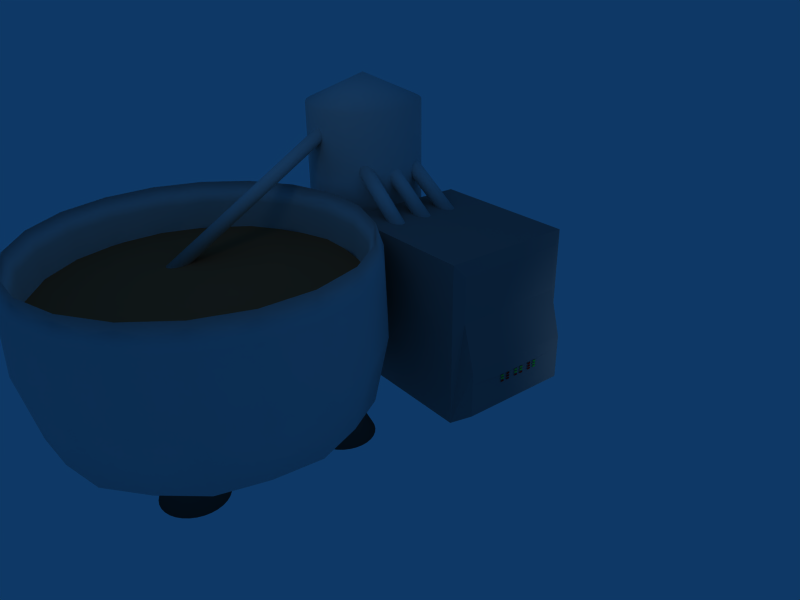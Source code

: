 # Source: chocolate_tank.blend  (saved by Blender 2.48.1; exported with 4.5.12 LTS)
import bpy
from mathutils import Matrix  # noqa: F401  (used for matrix-valued properties, if any)

bpy.ops.wm.read_factory_settings(use_empty=True)
scene = bpy.context.scene
scene.name = 'Scene'

# ---- collections
col_collection_1 = bpy.data.collections.new('Collection 1'); scene.collection.children.link(col_collection_1)

# ---- materials (node trees are filled in below, after node groups)
mat_alloy = bpy.data.materials.new('Alloy')
mat_alloy.alpha_threshold = 0.0
mat_alloy.roughness = 0.5
mat_alloy.specular_intensity = 2.0
mat_alloy.line_color = (0.0, 0.0, 0.0, 1.0)
mat_alloy_002 = bpy.data.materials.new('Alloy.002')
mat_alloy_002.alpha_threshold = 0.0
mat_alloy_002.diffuse_color = (0.6611, 0.3503, 0.2206, 1.0)
mat_alloy_002.roughness = 0.5
mat_alloy_002.specular_intensity = 2.0
mat_alloy_002.line_color = (0.0, 0.0, 0.0, 1.0)
mat_material_003 = bpy.data.materials.new('Material.003')
mat_material_003.alpha_threshold = 0.0
mat_material_003.diffuse_color = (0.2676, 0.2598, 0.2598, 1.0)
mat_material_003.roughness = 0.5
mat_material_003.line_color = (0.0, 0.0, 0.0, 1.0)
mat_material_002 = bpy.data.materials.new('Material.002')
mat_material_002.alpha_threshold = 0.0
mat_material_002.diffuse_color = (0.5112, 0.5112, 0.5112, 1.0)
mat_material_002.roughness = 0.5
mat_material_002.line_color = (0.0, 0.0, 0.0, 1.0)
mat_green_button = bpy.data.materials.new('Green Button')
mat_green_button.alpha_threshold = 0.0
mat_green_button.diffuse_color = (0.02401, 1.0, 0.1727, 1.0)
mat_green_button.roughness = 0.5
mat_green_button.line_color = (0.0, 0.0, 0.0, 1.0)
mat_red_button = bpy.data.materials.new('Red Button')
mat_red_button.alpha_threshold = 0.0
mat_red_button.diffuse_color = (1.0, 0.0, 0.0, 1.0)
mat_red_button.roughness = 0.5
mat_red_button.line_color = (0.0, 0.0, 0.0, 1.0)

# ---- material node trees

# ---- world
world_world = bpy.data.worlds.new('World'); scene.world = world_world
world_world.color = (0.05656, 0.2208, 0.4)
world_world.use_sun_shadow = False
world_world.sun_shadow_jitter_overblur = 0.0
world_world.cycles.sampling_method = 'MANUAL'
world_world.cycles.sample_map_resolution = 256

# ---- cameras
cam_camera = bpy.data.cameras.new('Camera')
cam_camera.passepartout_alpha = 0.2
cam_camera.clip_end = 100.0
cam_camera.lens = 35.0
cam_camera.ortho_scale = 7.314
cam_camera.show_passepartout = False
cam_camera.show_safe_areas = True
cam_camera.dof.focus_distance = 0.0
cam_camera.dof.aperture_fstop = 128.0

# ---- lights
light_spot_002 = bpy.data.lights.new('Spot.002', 'SPOT')
light_spot_002.transmission_factor = 0.0
light_spot_002.cutoff_distance = 30.0
light_spot_002.energy = 200.0
light_spot_002.shadow_buffer_clip_start = 1.001
light_spot_002.shadow_soft_size = 1.0
light_spot_002.shadow_maximum_resolution = 0.006
light_spot_002.use_absolute_resolution = True
light_spot_002.use_square = True
light_spot_002.spot_size = 1.309
light_spot_002.cycles.use_multiple_importance_sampling = False
light_spot_001 = bpy.data.lights.new('Spot.001', 'POINT')
light_spot_001.transmission_factor = 0.0
light_spot_001.cutoff_distance = 30.0
light_spot_001.energy = 100.0
light_spot_001.shadow_buffer_clip_start = 1.001
light_spot_001.shadow_soft_size = 1.0
light_spot_001.shadow_maximum_resolution = 0.006
light_spot_001.use_absolute_resolution = True
light_spot_001.cycles.use_multiple_importance_sampling = False
light_spot = bpy.data.lights.new('Spot', 'POINT')
light_spot.transmission_factor = 0.0
light_spot.cutoff_distance = 30.0
light_spot.energy = 100.0
light_spot.shadow_buffer_clip_start = 1.001
light_spot.shadow_soft_size = 1.0
light_spot.shadow_maximum_resolution = 0.006
light_spot.use_absolute_resolution = True
light_spot.cycles.use_multiple_importance_sampling = False

# ---- meshes
me_cylinder_006 = bpy.data.meshes.new('Cylinder.006')
me_cylinder_006.from_pydata([(0.875, 0.1386, 0.6516), (0.6265, 0.6265, 0.6516), (0.7894, -0.4022, 0.6516), (0.4022, -0.7894, 0.6516), (-0.1386, -0.875, 0.6516), (-0.6265, -0.6265, 0.6516), (-0.875, -0.1386, 0.6516), (-0.7894, 0.4022, 0.6516), (-0.4022, 0.7894, 0.6516), (0.1386, 0.875, 0.6516), (9.271e-09, 4.635e-10, 0.6516)], [], [(1, 0, 10), (10, 0, 2), (10, 2, 3), (10, 3, 4), (10, 4, 5), (10, 5, 6), (10, 6, 7), (10, 7, 8), (10, 8, 9), (9, 1, 10)])
me_cylinder_006.polygons.foreach_set('material_index', [1, 1, 1, 1, 1, 1, 1, 1, 1, 1])
me_cylinder_006.materials.append(mat_alloy)
me_cylinder_006.materials.append(mat_alloy_002)
me_cylinder_006.use_remesh_preserve_volume = False
me_cylinder_006.use_remesh_preserve_attributes = False
me_cylinder_006.use_mirror_vertex_groups = False
me_cylinder_006.update()
me_cone = bpy.data.meshes.new('Cone')
me_cone.from_pydata([(0.7071, 0.7071, -1.0), (0.8315, 0.5556, -1.0), (0.9239, 0.3827, -1.0), (0.9808, 0.1951, -1.0), (1.0, 7.55e-08, -1.0), (0.9808, -0.1951, -1.0), (0.9239, -0.3827, -1.0), (0.8315, -0.5556, -1.0), (0.7071, -0.7071, -1.0), (0.5556, -0.8315, -1.0), (0.3827, -0.9239, -1.0), (0.1951, -0.9808, -1.0), (-3.258e-07, -1.0, -1.0), (-0.1951, -0.9808, -1.0), (-0.3827, -0.9239, -1.0), (-0.5556, -0.8315, -1.0), (-0.7071, -0.7071, -1.0), (-0.8315, -0.5556, -1.0), (-0.9239, -0.3827, -1.0), (-0.9808, -0.1951, -1.0), (-1.0, 9.656e-07, -1.0), (-0.9808, 0.1951, -1.0), (-0.9239, 0.3827, -1.0), (-0.8315, 0.5556, -1.0), (-0.7071, 0.7071, -1.0), (-0.5556, 0.8315, -1.0), (-0.3827, 0.9239, -1.0), (-0.1951, 0.9808, -1.0), (1.605e-06, 1.0, -1.0), (0.1951, 0.9808, -1.0), (0.3827, 0.9239, -1.0), (0.5556, 0.8315, -1.0), (0.0, 0.0, 1.0), (0.0, 0.0, -1.0)], [], [(1, 0, 32), (32, 2, 1), (32, 3, 2), (32, 4, 3), (32, 5, 4), (32, 6, 5), (32, 7, 6), (32, 8, 7), (32, 9, 8), (32, 10, 9), (32, 11, 10), (32, 12, 11), (32, 13, 12), (32, 14, 13), (32, 15, 14), (32, 16, 15), (32, 17, 16), (32, 18, 17), (32, 19, 18), (32, 20, 19), (32, 21, 20), (32, 22, 21), (32, 23, 22), (32, 24, 23), (32, 25, 24), (32, 26, 25), (32, 27, 26), (32, 28, 27), (32, 29, 28), (32, 30, 29), (32, 31, 30), (32, 0, 31), (33, 0, 1), (33, 1, 2), (33, 2, 3), (33, 3, 4), (33, 4, 5), (33, 5, 6), (33, 6, 7), (33, 7, 8), (33, 8, 9), (33, 9, 10), (33, 10, 11), (33, 11, 12), (33, 12, 13), (33, 13, 14), (33, 14, 15), (33, 15, 16), (33, 16, 17), (33, 17, 18), (33, 18, 19), (33, 19, 20), (33, 20, 21), (33, 21, 22), (33, 22, 23), (33, 23, 24), (33, 24, 25), (33, 25, 26), (33, 26, 27), (33, 27, 28), (33, 28, 29), (33, 29, 30), (33, 30, 31), (31, 0, 33)])
me_cone.polygons.foreach_set('use_smooth', [True] * 64)
me_cone.materials.append(mat_material_003)
me_cone.use_remesh_preserve_volume = False
me_cone.use_remesh_preserve_attributes = False
me_cone.use_mirror_vertex_groups = False
me_cone.update()
me_cylinder_004 = bpy.data.meshes.new('Cylinder.004')
me_cylinder_004.from_pydata([(0.2079, 0.1389, -1.0), (0.231, 0.09567, -1.0), (0.2452, 0.04877, -1.0), (0.2452, -0.04877, -1.0), (0.231, -0.09567, -1.0), (0.2079, -0.1389, -1.0), (0.1768, -0.1768, -1.0), (0.1389, -0.2079, -1.0), (0.04877, -0.2452, -1.0), (-0.04877, -0.2452, -1.0), (-0.1389, -0.2079, -1.0), (-0.231, -0.09567, -1.0), (-0.2452, -0.04877, -1.0), (-0.2452, 0.04877, -1.0), (-0.2079, 0.1389, -1.0), (-0.1768, 0.1768, -1.0), (-0.1389, 0.2079, -1.0), (-0.04877, 0.2452, -1.0), (0.04877, 0.2452, -1.0), (0.09567, 0.231, -1.0), (0.1389, 0.2079, -1.0), (0.1075, 0.1768, 2.243), (0.1385, 0.1389, 2.243), (0.1616, 0.09567, 2.243), (0.1759, 0.04877, 2.243), (0.1807, -5.613e-07, 2.243), (0.1759, -0.04877, 2.243), (0.1616, -0.09567, 2.243), (0.1385, -0.1389, 2.243), (0.1075, -0.1768, 2.243), (0.06957, -0.2079, 2.243), (0.02635, -0.231, 2.243), (-0.02055, -0.2452, 2.243), (-0.06932, -0.25, 2.243), (-0.1181, -0.2452, 2.243), (-0.165, -0.231, 2.243), (-0.2082, -0.2079, 2.243), (-0.2461, -0.1768, 2.243), (-0.2772, -0.1389, 2.243), (-0.3003, -0.09567, 2.243), (-0.3145, -0.04877, 2.243), (-0.3193, -1.026e-06, 2.243), (-0.3145, 0.04877, 2.243), (-0.3003, 0.09567, 2.243), (-0.2772, 0.1389, 2.243), (-0.2461, 0.1768, 2.243), (-0.2082, 0.2079, 2.243), (-0.165, 0.231, 2.243), (-0.1181, 0.2452, 2.243), (-0.06933, 0.25, 2.243), (-0.02055, 0.2452, 2.243), (0.02635, 0.231, 2.243), (0.06957, 0.2079, 2.243), (0.0, 0.0, -1.0), (-0.06932, 0.0, 2.243), (0.1768, 0.1768, -1.0), (0.25, 1.887e-08, -1.0), (0.09567, -0.231, -1.0), (-8.146e-08, -0.25, -1.0), (-0.09567, -0.231, -1.0), (-0.1768, -0.1768, -1.0), (-0.2079, -0.1389, -1.0), (-0.25, 2.414e-07, -1.0), (-0.231, 0.09567, -1.0), (-0.09567, 0.231, -1.0), (4.013e-07, 0.25, -1.0)], [], [(55, 0, 53), (54, 22, 21), (53, 0, 1), (54, 23, 22), (53, 1, 2), (54, 24, 23), (53, 2, 56), (54, 25, 24), (53, 56, 3), (54, 26, 25), (53, 3, 4), (54, 27, 26), (53, 4, 5), (54, 28, 27), (53, 5, 6), (54, 29, 28), (53, 6, 7), (54, 30, 29), (53, 7, 57), (54, 31, 30), (53, 57, 8), (54, 32, 31), (53, 8, 58), (54, 33, 32), (53, 58, 9), (54, 34, 33), (53, 9, 59), (54, 35, 34), (53, 59, 10), (54, 36, 35), (53, 10, 60), (54, 37, 36), (53, 60, 61), (54, 38, 37), (53, 61, 11), (54, 39, 38), (53, 11, 12), (54, 40, 39), (53, 12, 62), (54, 41, 40), (53, 62, 13), (54, 42, 41), (53, 13, 63), (54, 43, 42), (53, 63, 14), (54, 44, 43), (53, 14, 15), (54, 45, 44), (53, 15, 16), (54, 46, 45), (53, 16, 64), (54, 47, 46), (53, 64, 17), (54, 48, 47), (53, 17, 65), (54, 49, 48), (53, 65, 18), (54, 50, 49), (53, 18, 19), (54, 51, 50), (53, 19, 20), (54, 52, 51), (20, 55, 53), (54, 21, 52), (22, 0, 55, 21), (0, 22, 23, 1), (1, 23, 24, 2), (2, 24, 25, 56), (56, 25, 26, 3), (3, 26, 27, 4), (4, 27, 28, 5), (5, 28, 29, 6), (6, 29, 30, 7), (7, 30, 31, 57), (57, 31, 32, 8), (8, 32, 33, 58), (58, 33, 34, 9), (9, 34, 35, 59), (59, 35, 36, 10), (10, 36, 37, 60), (60, 37, 38, 61), (61, 38, 39, 11), (11, 39, 40, 12), (12, 40, 41, 62), (62, 41, 42, 13), (13, 42, 43, 63), (63, 43, 44, 14), (14, 44, 45, 15), (15, 45, 46, 16), (16, 46, 47, 64), (64, 47, 48, 17), (17, 48, 49, 65), (65, 49, 50, 18), (18, 50, 51, 19), (19, 51, 52, 20), (21, 55, 20, 52)])
me_cylinder_004.polygons.foreach_set('use_smooth', [True] * 96)
me_cylinder_004.materials.append(mat_alloy)
me_cylinder_004.use_remesh_preserve_volume = False
me_cylinder_004.use_remesh_preserve_attributes = False
me_cylinder_004.use_mirror_vertex_groups = False
me_cylinder_004.update()
me_cylinder_003 = bpy.data.meshes.new('Cylinder.003')
me_cylinder_003.from_pydata([(-2.941, -0.2193, 5.204), (0.1966, 0.1562, -1.0), (-3.122, -0.006825, 5.204), (0.2415, 0.06891, -1.0), (-2.631, -0.04666, 5.204), (0.2494, -0.02905, -1.0), (-2.902, 0.2716, 5.204), (0.2192, -0.1225, -1.0), (-2.624, 0.0513, 5.204), (0.1555, -0.1971, -1.0), (-2.844, -0.2272, 5.204), (0.06837, -0.2416, -1.0), (-8.146e-08, -0.25, -1.0), (-0.04877, -0.2452, -1.0), (-3.114, 0.09114, 5.204), (-0.1219, -0.2195, -1.0), (-3.092, -0.1003, 5.204), (-0.1966, -0.1562, -1.0), (-0.2415, -0.06891, -1.0), (-2.995, 0.2418, 5.204), (-2.717, 0.2194, 5.204), (-0.2494, 0.02905, -1.0), (-3.07, 0.1785, 5.204), (-0.2192, 0.1225, -1.0), (-3.028, -0.1749, 5.204), (-0.1555, 0.1971, -1.0), (-2.676, -0.134, 5.204), (-0.06837, 0.2416, -1.0), (4.013e-07, 0.25, -1.0), (0.04877, 0.2452, -1.0), (-2.751, -0.1973, 5.204), (0.1219, 0.2195, -1.0), (-2.805, 0.2638, 5.204), (-2.654, 0.1448, 5.204)], [], [(15, 0, 24), (19, 33, 20), (18, 1, 3), (18, 16, 2), (23, 14, 22), (19, 8, 33), (18, 3, 5), (27, 19, 6), (28, 6, 32), (19, 4, 8), (18, 5, 7), (25, 22, 19), (21, 2, 14), (19, 26, 4), (18, 7, 9), (17, 24, 16), (10, 0, 12), (19, 30, 26), (18, 9, 11), (9, 26, 30), (5, 8, 4), (19, 10, 30), (18, 11, 12), (1, 20, 33), (18, 12, 13), (19, 0, 10), (18, 13, 15), (3, 33, 8), (7, 4, 26), (24, 0, 19), (18, 15, 17), (29, 32, 31), (11, 10, 12), (19, 16, 24), (31, 32, 20), (27, 6, 28), (15, 24, 17), (19, 2, 16), (18, 2, 21), (23, 22, 25), (5, 4, 7), (19, 14, 2), (18, 21, 23), (12, 0, 13), (25, 19, 27), (19, 22, 14), (18, 23, 25), (17, 16, 18), (21, 14, 23), (9, 30, 11), (18, 25, 27), (20, 1, 31), (13, 0, 15), (11, 30, 10), (18, 27, 28), (1, 33, 3), (18, 28, 29), (19, 32, 6), (18, 29, 31), (3, 8, 5), (7, 26, 9), (19, 20, 32), (31, 1, 18), (28, 32, 29)])
me_cylinder_003.polygons.foreach_set('use_smooth', [True] * 64)
me_cylinder_003.materials.append(mat_alloy)
me_cylinder_003.use_remesh_preserve_volume = False
me_cylinder_003.use_remesh_preserve_attributes = False
me_cylinder_003.use_mirror_vertex_groups = False
me_cylinder_003.update()
me_cube = bpy.data.meshes.new('Cube')
me_cube.from_pydata([(1.068, 1.954, -1.0), (1.068, -1.0, -1.0), (-1.468, -1.0, -1.0), (-1.468, 1.954, -1.0), (1.068, 1.954, 2.084), (1.068, -1.0, 2.084), (-1.468, -1.0, 2.084), (-1.468, 1.954, 2.084), (-1.273, 2.295, -0.7631), (-1.273, 2.052, 1.847), (0.8736, 2.295, -0.7631), (0.8736, 2.052, 1.847), (-1.273, 2.295, 0.107), (-1.273, 2.052, 0.9772), (0.8736, 2.295, 0.107), (0.8736, 2.052, 0.9772), (-0.1997, 2.295, -0.7631), (-1.273, 2.295, -0.328), (0.8736, 2.295, -0.328), (-0.1997, 2.295, 0.107), (-0.1997, 2.295, -0.328), (-0.7364, 2.295, -0.7631), (0.3369, 2.295, -0.7631), (-1.273, 2.295, -0.5456), (-1.273, 2.295, -0.1105), (0.8736, 2.295, -0.5456), (0.8736, 2.295, -0.1105), (-0.7364, 2.295, 0.107), (0.3369, 2.295, 0.107), (-0.1997, 2.295, -0.5456), (0.3369, 2.295, -0.328), (-0.1997, 2.314, -0.1105), (-0.7364, 2.295, -0.328), (0.3369, 2.295, -0.5456), (0.3369, 2.314, -0.1105), (-0.7364, 2.295, -0.5456), (-0.7364, 2.314, -0.1105), (0.06862, 2.295, -0.328), (-0.1997, 2.295, -0.2193), (-0.468, 2.295, -0.328), (0.3369, 2.295, -0.2193), (0.06862, 2.314, -0.1105), (-0.7364, 2.295, -0.2193), (-0.468, 2.314, -0.1105), (0.06862, 2.295, -0.2193), (-0.468, 2.295, -0.2193), (-0.06554, 2.295, -0.328), (0.2028, 2.295, -0.328), (-0.1997, 2.295, -0.2737), (-0.1997, 2.295, -0.1649), (-0.3339, 2.295, -0.328), (-0.6022, 2.295, -0.328), (0.3369, 2.295, -0.2737), (0.3369, 2.295, -0.1649), (-0.06554, 2.314, -0.1105), (0.2028, 2.314, -0.1105), (-0.7364, 2.295, -0.2737), (-0.7364, 2.295, -0.1649), (-0.3339, 2.314, -0.1105), (-0.6022, 2.314, -0.1105), (0.06862, 2.295, -0.2737), (0.2028, 2.295, -0.2193), (0.06862, 2.295, -0.1649), (-0.06554, 2.295, -0.2193), (-0.468, 2.295, -0.2737), (-0.3339, 2.295, -0.2193), (-0.468, 2.295, -0.1649), (-0.6022, 2.295, -0.2193), (0.2028, 2.295, -0.2737), (0.2028, 2.295, -0.1649), (-0.06554, 2.295, -0.2737), (-0.06554, 2.295, -0.1649), (-0.3339, 2.295, -0.2737), (-0.3339, 2.295, -0.1649), (-0.6022, 2.295, -0.2737), (-0.6022, 2.295, -0.1649), (0.001539, 2.295, -0.328), (-0.1326, 2.295, -0.328), (0.1357, 2.295, -0.328), (0.2699, 2.295, -0.328), (-0.1997, 2.295, -0.2465), (-0.1997, 2.295, -0.3009), (-0.1997, 2.295, -0.1921), (-0.1997, 2.314, -0.1377), (-0.401, 2.295, -0.328), (-0.2668, 2.295, -0.328), (-0.5351, 2.295, -0.328), (-0.6693, 2.295, -0.328), (0.3369, 2.295, -0.2465), (0.3369, 2.295, -0.3009), (0.3369, 2.295, -0.1921), (0.3369, 2.314, -0.1377), (0.001539, 2.314, -0.1105), (-0.1326, 2.314, -0.1105), (0.1357, 2.314, -0.1105), (0.2699, 2.314, -0.1105), (-0.7364, 2.295, -0.2465), (-0.7364, 2.295, -0.3009), (-0.7364, 2.295, -0.1921), (-0.7364, 2.314, -0.1377), (-0.401, 2.314, -0.1105), (-0.2668, 2.314, -0.1105), (-0.5351, 2.314, -0.1105), (-0.6693, 2.314, -0.1105), (0.06862, 2.295, -0.2465), (0.06862, 2.295, -0.3009), (0.1357, 2.295, -0.2193), (0.2699, 2.295, -0.2193), (0.06862, 2.295, -0.1921), (0.06862, 2.314, -0.1377), (0.001539, 2.295, -0.2193), (-0.1326, 2.295, -0.2193), (-0.468, 2.295, -0.3009), (-0.468, 2.295, -0.2465), (-0.2668, 2.295, -0.2193), (-0.401, 2.295, -0.2193), (-0.468, 2.314, -0.1377), (-0.468, 2.295, -0.1921), (-0.6693, 2.295, -0.2193), (-0.5351, 2.295, -0.2193), (0.2028, 2.295, -0.3009), (0.2699, 2.295, -0.2737), (0.2028, 2.295, -0.2465), (0.1357, 2.295, -0.2737), (0.2028, 2.295, -0.1921), (0.2699, 2.295, -0.1649), (0.2028, 2.314, -0.1377), (0.1357, 2.295, -0.1649), (-0.06554, 2.295, -0.3009), (0.001539, 2.295, -0.2737), (-0.06554, 2.295, -0.2465), (-0.1326, 2.295, -0.2737), (-0.06554, 2.295, -0.1921), (0.001539, 2.295, -0.1649), (-0.06554, 2.314, -0.1377), (-0.1326, 2.295, -0.1649), (-0.3339, 2.295, -0.3009), (-0.2668, 2.295, -0.2737), (-0.3339, 2.295, -0.2465), (-0.401, 2.295, -0.2737), (-0.3339, 2.295, -0.1921), (-0.2668, 2.295, -0.1649), (-0.3339, 2.314, -0.1377), (-0.401, 2.295, -0.1649), (-0.6022, 2.295, -0.3009), (-0.5351, 2.295, -0.2737), (-0.6022, 2.295, -0.2465), (-0.6693, 2.295, -0.2737), (-0.6022, 2.295, -0.1921), (-0.5351, 2.295, -0.1649), (-0.6022, 2.314, -0.1377), (-0.6693, 2.295, -0.1649), (0.2699, 2.295, -0.3009), (0.2699, 2.295, -0.2465), (0.1357, 2.295, -0.3009), (0.1357, 2.295, -0.2465), (0.2699, 2.295, -0.1921), (0.2699, 2.314, -0.1377), (0.1357, 2.295, -0.1921), (0.1357, 2.314, -0.1377), (0.001539, 2.295, -0.3009), (0.001539, 2.295, -0.2465), (-0.1326, 2.295, -0.3009), (-0.1326, 2.295, -0.2465), (0.001539, 2.295, -0.1921), (0.001539, 2.314, -0.1377), (-0.1326, 2.295, -0.1921), (-0.1326, 2.314, -0.1377), (-0.2668, 2.295, -0.3009), (-0.2668, 2.295, -0.2465), (-0.401, 2.295, -0.3009), (-0.401, 2.295, -0.2465), (-0.2668, 2.295, -0.1921), (-0.2668, 2.314, -0.1377), (-0.401, 2.295, -0.1921), (-0.401, 2.314, -0.1377), (-0.5351, 2.295, -0.3009), (-0.5351, 2.295, -0.2465), (-0.6693, 2.295, -0.3009), (-0.6693, 2.295, -0.2465), (-0.5351, 2.295, -0.1921), (-0.5351, 2.314, -0.1377), (-0.6693, 2.295, -0.1921), (-0.6693, 2.314, -0.1377), (-0.6022, 2.314, -0.1649), (-0.6022, 2.314, -0.1921), (-0.6693, 2.314, -0.1921), (-0.6693, 2.314, -0.1649), (-0.468, 2.314, -0.1649), (-0.468, 2.314, -0.1921), (-0.5351, 2.314, -0.1921), (-0.5351, 2.314, -0.1649), (-0.6022, 2.314, -0.2193), (-0.6022, 2.314, -0.2465), (-0.6693, 2.314, -0.2465), (-0.6693, 2.314, -0.2193), (-0.6022, 2.314, -0.2737), (-0.6022, 2.314, -0.3009), (-0.6693, 2.314, -0.3009), (-0.6693, 2.314, -0.2737), (-0.468, 2.314, -0.2193), (-0.468, 2.314, -0.2465), (-0.5351, 2.314, -0.2465), (-0.5351, 2.314, -0.2193), (-0.468, 2.314, -0.2737), (-0.468, 2.314, -0.3009), (-0.5351, 2.314, -0.3009), (-0.5351, 2.314, -0.2737), (-0.2668, 2.314, -0.1649), (-0.2668, 2.314, -0.1921), (-0.3339, 2.314, -0.1921), (-0.3339, 2.314, -0.1649), (-0.2668, 2.314, -0.2193), (-0.2668, 2.314, -0.2465), (-0.3339, 2.314, -0.2465), (-0.3339, 2.314, -0.2193), (-0.2668, 2.314, -0.2737), (-0.2668, 2.314, -0.3009), (-0.3339, 2.314, -0.3009), (-0.3339, 2.314, -0.2737), (-0.1326, 2.314, -0.1649), (-0.1326, 2.314, -0.1921), (-0.1997, 2.314, -0.1921), (-0.1997, 2.314, -0.1649), (0.06862, 2.314, -0.1649), (0.06862, 2.314, -0.1921), (0.001539, 2.314, -0.1921), (0.001539, 2.314, -0.1649), (-0.1326, 2.314, -0.2193), (-0.1326, 2.314, -0.2465), (-0.1997, 2.314, -0.2465), (-0.1997, 2.314, -0.2193), (-0.1326, 2.314, -0.2737), (-0.1326, 2.314, -0.3009), (-0.1997, 2.314, -0.3009), (-0.1997, 2.314, -0.2737), (0.06862, 2.314, -0.2193), (0.06862, 2.314, -0.2465), (0.001539, 2.314, -0.2465), (0.001539, 2.314, -0.2193), (0.06862, 2.314, -0.2737), (0.06862, 2.314, -0.3009), (0.001539, 2.314, -0.3009), (0.001539, 2.314, -0.2737), (0.2028, 2.314, -0.1649), (0.2028, 2.314, -0.1921), (0.1357, 2.314, -0.1921), (0.1357, 2.314, -0.1649), (0.2028, 2.314, -0.2193), (0.2028, 2.314, -0.2465), (0.1357, 2.314, -0.2465), (0.1357, 2.314, -0.2193), (0.2028, 2.314, -0.2737), (0.2028, 2.314, -0.3009), (0.1357, 2.314, -0.3009), (0.1357, 2.314, -0.2737)], [], [(0, 1, 2, 3), (4, 7, 6, 5), (0, 4, 5, 1), (1, 5, 6, 2), (2, 6, 7, 3), (7, 4, 11, 9), (13, 12, 3, 7), (9, 13, 7), (4, 0, 14, 15), (15, 11, 4), (11, 15, 13, 9), (16, 0, 3), (19, 13, 15), (8, 21, 3), (21, 16, 3), (22, 0, 16), (10, 0, 22), (12, 24, 3), (24, 17, 3), (17, 23, 3), (23, 8, 3), (25, 0, 10), (18, 0, 25), (26, 0, 18), (14, 0, 26), (14, 28, 15), (28, 19, 15), (19, 27, 13), (27, 12, 13), (25, 10, 22, 33), (18, 25, 33, 30), (33, 22, 16, 29), (14, 26, 34, 28), (29, 16, 21, 35), (35, 21, 8, 23), (32, 35, 23, 17), (27, 36, 24, 12), (37, 33, 29), (40, 26, 18), (41, 19, 28), (39, 29, 35), (43, 27, 19), (42, 17, 24), (20, 77, 29), (77, 46, 29), (46, 76, 29), (76, 37, 29), (37, 78, 33), (78, 47, 33), (47, 79, 33), (79, 30, 33), (30, 89, 18), (89, 52, 18), (52, 88, 18), (88, 40, 18), (40, 90, 26), (90, 53, 26), (53, 91, 26), (91, 34, 26), (89, 30, 79, 152), (52, 89, 152, 121), (152, 79, 47, 120), (121, 152, 120, 68), (88, 52, 121, 153), (40, 88, 153, 107), (153, 121, 68, 122), (107, 153, 122, 61), (120, 47, 78, 154), (154, 78, 37, 105), (123, 154, 105, 60), (122, 68, 123, 155), (155, 123, 60, 104), (106, 155, 104, 44), (90, 40, 107, 156), (53, 90, 156, 125), (156, 107, 61, 124), (125, 156, 124, 69), (91, 53, 125, 157), (34, 91, 157, 95), (157, 125, 69, 126), (95, 157, 126, 55), (124, 61, 106, 158), (158, 106, 44, 108), (127, 158, 108, 62), (126, 69, 127, 159), (55, 126, 159, 94), (159, 127, 62, 109), (94, 159, 109, 41), (105, 37, 76, 160), (160, 76, 46, 128), (129, 160, 128, 70), (104, 60, 129, 161), (161, 129, 70, 130), (110, 161, 130, 63), (128, 46, 77, 162), (70, 128, 162, 131), (162, 77, 20, 81), (130, 70, 131, 163), (63, 130, 163, 111), (163, 131, 48, 80), (108, 44, 110, 164), (164, 110, 63, 132), (133, 164, 132, 71), (109, 62, 133, 165), (41, 109, 165, 92), (165, 133, 71, 134), (92, 165, 134, 54), (132, 63, 111, 166), (71, 132, 166, 135), (166, 111, 38, 82), (134, 71, 135, 167), (54, 134, 167, 93), (167, 135, 49, 83), (93, 167, 83, 31), (34, 95, 28), (95, 55, 28), (55, 94, 28), (94, 41, 28), (41, 92, 19), (92, 54, 19), (54, 93, 19), (93, 31, 19), (32, 87, 35), (87, 51, 35), (51, 86, 35), (86, 39, 35), (39, 84, 29), (84, 50, 29), (50, 85, 29), (85, 20, 29), (81, 20, 85, 168), (48, 81, 168, 137), (168, 85, 50, 136), (80, 48, 137, 169), (38, 80, 169, 114), (169, 137, 72, 138), (136, 50, 84, 170), (72, 136, 170, 139), (170, 84, 39, 112), (139, 170, 112, 64), (138, 72, 139, 171), (65, 138, 171, 115), (171, 139, 64, 113), (115, 171, 113, 45), (82, 38, 114, 172), (49, 82, 172, 141), (172, 114, 65, 140), (83, 49, 141, 173), (31, 83, 173, 101), (173, 141, 73, 142), (101, 173, 142, 58), (140, 65, 115, 174), (73, 140, 174, 143), (174, 115, 45, 117), (143, 174, 117, 66), (142, 73, 143, 175), (58, 142, 175, 100), (175, 143, 66, 116), (100, 175, 116, 43), (112, 39, 86, 176), (176, 86, 51, 144), (145, 176, 144, 74), (113, 64, 145, 177), (177, 145, 74, 146), (119, 177, 146, 67), (144, 51, 87, 178), (178, 87, 32, 97), (147, 178, 97, 56), (146, 74, 147, 179), (179, 147, 56, 96), (118, 179, 96, 42), (117, 45, 119, 180), (180, 119, 67, 148), (149, 180, 148, 75), (116, 66, 149, 181), (43, 116, 181, 102), (181, 149, 75, 150), (102, 181, 150, 59), (148, 67, 118, 182), (182, 118, 42, 98), (151, 182, 98, 57), (150, 75, 151, 183), (59, 150, 183, 103), (183, 151, 57, 99), (103, 183, 99, 36), (31, 101, 19), (101, 58, 19), (58, 100, 19), (100, 43, 19), (43, 102, 27), (102, 59, 27), (59, 103, 27), (103, 36, 27), (36, 99, 24), (99, 57, 24), (57, 98, 24), (98, 42, 24), (42, 96, 17), (96, 56, 17), (56, 97, 17), (97, 32, 17), (148, 185, 184, 75), (182, 186, 185, 148), (151, 187, 186, 182), (75, 184, 187, 151), (184, 185, 186, 187), (117, 189, 188, 66), (180, 190, 189, 117), (149, 191, 190, 180), (66, 188, 191, 149), (188, 189, 190, 191), (146, 193, 192, 67), (179, 194, 193, 146), (118, 195, 194, 179), (67, 192, 195, 118), (192, 193, 194, 195), (144, 197, 196, 74), (178, 198, 197, 144), (147, 199, 198, 178), (74, 196, 199, 147), (196, 197, 198, 199), (113, 201, 200, 45), (177, 202, 201, 113), (119, 203, 202, 177), (45, 200, 203, 119), (200, 201, 202, 203), (112, 205, 204, 64), (176, 206, 205, 112), (145, 207, 206, 176), (64, 204, 207, 145), (204, 205, 206, 207), (172, 209, 208, 141), (140, 210, 209, 172), (73, 211, 210, 140), (141, 208, 211, 73), (208, 209, 210, 211), (169, 213, 212, 114), (138, 214, 213, 169), (65, 215, 214, 138), (114, 212, 215, 65), (212, 213, 214, 215), (168, 217, 216, 137), (136, 218, 217, 168), (72, 219, 218, 136), (137, 216, 219, 72), (216, 217, 218, 219), (166, 221, 220, 135), (82, 222, 221, 166), (49, 223, 222, 82), (135, 220, 223, 49), (220, 221, 222, 223), (108, 225, 224, 62), (164, 226, 225, 108), (133, 227, 226, 164), (62, 224, 227, 133), (224, 225, 226, 227), (163, 229, 228, 111), (80, 230, 229, 163), (38, 231, 230, 80), (111, 228, 231, 38), (228, 229, 230, 231), (162, 233, 232, 131), (81, 234, 233, 162), (48, 235, 234, 81), (131, 232, 235, 48), (232, 233, 234, 235), (104, 237, 236, 44), (161, 238, 237, 104), (110, 239, 238, 161), (44, 236, 239, 110), (236, 237, 238, 239), (105, 241, 240, 60), (160, 242, 241, 105), (129, 243, 242, 160), (60, 240, 243, 129), (240, 241, 242, 243), (124, 245, 244, 69), (158, 246, 245, 124), (127, 247, 246, 158), (69, 244, 247, 127), (244, 245, 246, 247), (122, 249, 248, 61), (155, 250, 249, 122), (106, 251, 250, 155), (61, 248, 251, 106), (248, 249, 250, 251), (120, 253, 252, 68), (154, 254, 253, 120), (123, 255, 254, 154), (68, 252, 255, 123), (252, 253, 254, 255)])
me_cube.polygons.foreach_set('material_index', [0, 0, 0, 0, 0, 0, 0, 0, 0, 0, 0, 0, 0, 0, 0, 0, 0, 0, 0, 0, 0, 0, 0, 0, 0, 0, 0, 0, 0, 0, 0, 0, 0, 0, 0, 0, 0, 0, 0, 0, 0, 0, 0, 0, 0, 0, 0, 0, 0, 0, 0, 0, 0, 0, 0, 0, 0, 0, 0, 0, 0, 0, 0, 0, 0, 0, 0, 0, 0, 0, 0, 0, 0, 0, 0, 0, 0, 0, 0, 0, 0, 0, 0, 0, 0, 0, 0, 0, 0, 0, 0, 0, 0, 0, 0, 0, 0, 0, 0, 0, 0, 0, 0, 0, 0, 0, 0, 0, 0, 0, 0, 0, 0, 0, 0, 0, 0, 0, 0, 0, 0, 0, 0, 0, 0, 0, 0, 0, 0, 0, 0, 0, 0, 0, 0, 0, 0, 0, 0, 0, 0, 0, 0, 0, 0, 0, 0, 0, 0, 0, 0, 0, 0, 0, 0, 0, 0, 0, 0, 0, 0, 0, 0, 0, 0, 0, 0, 0, 0, 0, 0, 0, 0, 0, 0, 0, 0, 0, 0, 0, 0, 0, 0, 0, 0, 0, 0, 0, 0, 0, 0, 0, 0, 0, 0, 0, 0, 0, 0, 0, 0, 0, 0, 0, 0, 1, 0, 0, 0, 0, 2, 0, 0, 0, 0, 1, 0, 0, 0, 0, 1, 0, 0, 0, 0, 2, 0, 0, 0, 0, 2, 0, 0, 0, 0, 1, 0, 0, 0, 0, 1, 0, 0, 0, 0, 2, 0, 0, 0, 0, 1, 0, 0, 0, 0, 2, 0, 0, 0, 0, 1, 0, 0, 0, 0, 2, 0, 0, 0, 0, 2, 0, 0, 0, 0, 2, 0, 0, 0, 0, 1, 0, 0, 0, 0, 1, 0, 0, 0, 0, 2])
me_cube.materials.append(mat_material_002)
me_cube.materials.append(mat_green_button)
me_cube.materials.append(mat_red_button)
me_cube.use_remesh_preserve_volume = False
me_cube.use_remesh_preserve_attributes = False
me_cube.use_mirror_vertex_groups = False
me_cube.update()
me_cylinder_002 = bpy.data.meshes.new('Cylinder.002')
me_cylinder_002.from_pydata([(0.0, 0.0, 3.285), (0.5556, 0.8315, 3.285), (0.3827, 0.9239, 3.285), (0.1951, 0.9808, 3.285), (-7.28e-06, 1.0, 3.285), (-0.1951, 0.9808, 3.285), (-0.3827, 0.9239, 3.285), (-0.5556, 0.8315, 3.285), (-0.7071, 0.7071, 3.285), (-0.8315, 0.5556, 3.285), (-0.9239, 0.3827, 3.285), (-0.9808, 0.1951, 3.285), (-1.0, -4.105e-06, 3.285), (-0.9808, -0.1951, 3.285), (-0.9239, -0.3827, 3.285), (-0.8315, -0.5556, 3.285), (-0.7071, -0.7071, 3.285), (-0.5556, -0.8315, 3.285), (-0.3827, -0.9239, 3.285), (-0.1951, -0.9808, 3.285), (9.298e-07, -1.0, 3.285), (0.1951, -0.9808, 3.285), (0.3827, -0.9239, 3.285), (0.5556, -0.8315, 3.285), (0.7071, -0.7071, 3.285), (0.8315, -0.5556, 3.285), (0.9239, -0.3827, 3.285), (0.9808, -0.1951, 3.285), (1.0, -2.245e-06, 3.285), (0.9808, 0.1951, 3.285), (0.9239, 0.3827, 3.285), (0.8315, 0.5556, 3.285), (0.7071, 0.7071, 3.285)], [], [(0, 32, 1), (0, 1, 2), (0, 2, 3), (0, 3, 4), (0, 4, 5), (0, 5, 6), (0, 6, 7), (0, 7, 8), (0, 8, 9), (0, 9, 10), (0, 10, 11), (0, 11, 12), (0, 12, 13), (0, 13, 14), (0, 14, 15), (0, 15, 16), (0, 16, 17), (0, 17, 18), (0, 18, 19), (0, 19, 20), (0, 20, 21), (0, 21, 22), (0, 22, 23), (0, 23, 24), (0, 24, 25), (0, 25, 26), (0, 26, 27), (0, 27, 28), (0, 28, 29), (0, 29, 30), (0, 30, 31), (0, 31, 32)])
me_cylinder_002.materials.append(mat_alloy)
me_cylinder_002.use_remesh_preserve_volume = False
me_cylinder_002.use_remesh_preserve_attributes = False
me_cylinder_002.use_mirror_vertex_groups = False
me_cylinder_002.update()
me_cylinder_001 = bpy.data.meshes.new('Cylinder.001')
me_cylinder_001.from_pydata([(0.7071, 0.7071, -1.0), (0.8315, 0.5556, -1.0), (0.9239, 0.3827, -1.0), (0.9808, 0.1951, -1.0), (1.0, 7.55e-08, -1.0), (0.9808, -0.1951, -1.0), (0.9239, -0.3827, -1.0), (0.8315, -0.5556, -1.0), (0.7071, -0.7071, -1.0), (0.5556, -0.8315, -1.0), (0.3827, -0.9239, -1.0), (0.1951, -0.9808, -1.0), (-3.258e-07, -1.0, -1.0), (-0.1951, -0.9808, -1.0), (-0.3827, -0.9239, -1.0), (-0.5556, -0.8315, -1.0), (-0.7071, -0.7071, -1.0), (-0.8315, -0.5556, -1.0), (-0.9239, -0.3827, -1.0), (-0.9808, -0.1951, -1.0), (-1.0, 9.656e-07, -1.0), (-0.9808, 0.1951, -1.0), (-0.9239, 0.3827, -1.0), (-0.8315, 0.5556, -1.0), (-0.7071, 0.7071, -1.0), (-0.5556, 0.8315, -1.0), (-0.3827, 0.9239, -1.0), (-0.1951, 0.9808, -1.0), (1.605e-06, 1.0, -1.0), (0.1951, 0.9808, -1.0), (0.3827, 0.9239, -1.0), (0.5556, 0.8315, -1.0), (0.7071, 0.7071, 3.285), (0.8315, 0.5556, 3.285), (0.9239, 0.3827, 3.285), (0.9808, 0.1951, 3.285), (1.0, -2.245e-06, 3.285), (0.9808, -0.1951, 3.285), (0.9239, -0.3827, 3.285), (0.8315, -0.5556, 3.285), (0.7071, -0.7071, 3.285), (0.5556, -0.8315, 3.285), (0.3827, -0.9239, 3.285), (0.1951, -0.9808, 3.285), (9.298e-07, -1.0, 3.285), (-0.1951, -0.9808, 3.285), (-0.3827, -0.9239, 3.285), (-0.5556, -0.8315, 3.285), (-0.7071, -0.7071, 3.285), (-0.8315, -0.5556, 3.285), (-0.9239, -0.3827, 3.285), (-0.9808, -0.1951, 3.285), (-1.0, -4.105e-06, 3.285), (-0.9808, 0.1951, 3.285), (-0.9239, 0.3827, 3.285), (-0.8315, 0.5556, 3.285), (-0.7071, 0.7071, 3.285), (-0.5556, 0.8315, 3.285), (-0.3827, 0.9239, 3.285), (-0.1951, 0.9808, 3.285), (-7.28e-06, 1.0, 3.285), (0.1951, 0.9808, 3.285), (0.3827, 0.9239, 3.285), (0.5556, 0.8315, 3.285), (0.0, 0.0, -1.0), (0.0, 0.0, 3.75)], [], [(64, 0, 1), (65, 33, 32), (64, 1, 2), (65, 34, 33), (64, 2, 3), (65, 35, 34), (64, 3, 4), (65, 36, 35), (64, 4, 5), (65, 37, 36), (64, 5, 6), (65, 38, 37), (64, 6, 7), (65, 39, 38), (64, 7, 8), (65, 40, 39), (64, 8, 9), (65, 41, 40), (64, 9, 10), (65, 42, 41), (64, 10, 11), (65, 43, 42), (64, 11, 12), (65, 44, 43), (64, 12, 13), (65, 45, 44), (64, 13, 14), (65, 46, 45), (64, 14, 15), (65, 47, 46), (64, 15, 16), (65, 48, 47), (64, 16, 17), (65, 49, 48), (64, 17, 18), (65, 50, 49), (64, 18, 19), (65, 51, 50), (64, 19, 20), (65, 52, 51), (64, 20, 21), (65, 53, 52), (64, 21, 22), (65, 54, 53), (64, 22, 23), (65, 55, 54), (64, 23, 24), (65, 56, 55), (64, 24, 25), (65, 57, 56), (64, 25, 26), (65, 58, 57), (64, 26, 27), (65, 59, 58), (64, 27, 28), (65, 60, 59), (64, 28, 29), (65, 61, 60), (64, 29, 30), (65, 62, 61), (64, 30, 31), (65, 63, 62), (31, 0, 64), (65, 32, 63), (0, 32, 33, 1), (1, 33, 34, 2), (2, 34, 35, 3), (3, 35, 36, 4), (4, 36, 37, 5), (5, 37, 38, 6), (6, 38, 39, 7), (7, 39, 40, 8), (8, 40, 41, 9), (9, 41, 42, 10), (10, 42, 43, 11), (11, 43, 44, 12), (12, 44, 45, 13), (13, 45, 46, 14), (14, 46, 47, 15), (15, 47, 48, 16), (16, 48, 49, 17), (17, 49, 50, 18), (18, 50, 51, 19), (19, 51, 52, 20), (20, 52, 53, 21), (21, 53, 54, 22), (22, 54, 55, 23), (23, 55, 56, 24), (24, 56, 57, 25), (25, 57, 58, 26), (26, 58, 59, 27), (27, 59, 60, 28), (28, 60, 61, 29), (29, 61, 62, 30), (30, 62, 63, 31), (32, 0, 31, 63)])
me_cylinder_001.polygons.foreach_set('use_smooth', [True] * 96)
me_cylinder_001.materials.append(mat_alloy)
me_cylinder_001.use_remesh_preserve_volume = False
me_cylinder_001.use_remesh_preserve_attributes = False
me_cylinder_001.use_mirror_vertex_groups = False
me_cylinder_001.update()
me_cylinder = bpy.data.meshes.new('Cylinder')
me_cylinder.from_pydata([(0.5649, 0.2878, 1.482), (0.6262, -0.09919, 1.482), (0.4483, -0.4483, 1.482), (0.09918, -0.6262, 1.482), (-0.2878, -0.5649, 1.482), (-0.5649, -0.2878, 1.482), (-0.6262, 0.09919, 1.482), (-0.4483, 0.4483, 1.482), (-0.09918, 0.6262, 1.482), (0.2878, 0.5649, 1.482), (0.8474, 0.4318, 0.9602), (0.9393, -0.1488, 0.9602), (0.6725, -0.6725, 0.9602), (0.1488, -0.9393, 0.9602), (-0.4318, -0.8474, 0.9602), (-0.8474, -0.4318, 0.9602), (-0.9393, 0.1488, 0.9602), (-0.6725, 0.6725, 0.9602), (-0.1488, 0.9393, 0.9602), (0.4318, 0.8474, 0.9602), (0.4071, 0.7991, 0.4474), (-0.1403, 0.8858, 0.4474), (-0.6341, 0.6341, 0.4474), (-0.8858, 0.1403, 0.4474), (-0.7991, -0.4071, 0.4474), (-0.4071, -0.7991, 0.4474), (0.1403, -0.8858, 0.4474), (0.6341, -0.6341, 0.4474), (0.8858, -0.1403, 0.4474), (0.7991, 0.4071, 0.4474), (0.7507, 0.3825, 0.9064), (0.8322, -0.1318, 0.9064), (0.5958, -0.5958, 0.9064), (0.1318, -0.8322, 0.9064), (-0.3825, -0.7507, 0.9064), (-0.7507, -0.3825, 0.9064), (-0.8322, 0.1318, 0.9064), (-0.5958, 0.5958, 0.9064), (-0.1318, 0.8322, 0.9064), (0.3825, 0.7507, 0.9064), (0.5005, 0.255, 1.365), (0.5548, -0.08787, 1.365), (0.3972, -0.3972, 1.365), (0.08787, -0.5548, 1.365), (-0.255, -0.5005, 1.365), (-0.5005, -0.255, 1.365), (-0.5548, 0.08787, 1.365), (-0.3972, 0.3972, 1.365), (-0.08787, 0.5548, 1.365), (0.255, 0.5005, 1.365), (0.8353, 0.4256, 0.5756), (0.39, 0.39, 1.484), (0.7768, 0.3958, 1.347), (0.5447, 0.08627, 1.484), (0.926, -0.1467, 0.5756), (0.8611, -0.1364, 1.347), (0.4914, -0.2504, 1.484), (0.6629, -0.6629, 0.5756), (0.6165, -0.6165, 1.347), (0.2504, -0.4914, 1.484), (0.1467, -0.926, 0.5756), (0.1364, -0.8611, 1.347), (-0.08628, -0.5447, 1.484), (-0.4256, -0.8353, 0.5756), (-0.3958, -0.7768, 1.347), (-0.39, -0.39, 1.484), (-0.8353, -0.4256, 0.5756), (-0.7768, -0.3958, 1.347), (-0.5447, -0.08627, 1.484), (-0.926, 0.1467, 0.5756), (-0.8611, 0.1364, 1.347), (-0.4914, 0.2504, 1.484), (-0.6629, 0.6629, 0.5756), (-0.6165, 0.6165, 1.347), (-0.2504, 0.4914, 1.484), (-0.1467, 0.926, 0.5756), (-0.1364, 0.8611, 1.347), (0.08628, 0.5447, 1.484), (0.4256, 0.8353, 0.5756), (0.3958, 0.7768, 1.347), (0.9405, 0.149, 0.9602), (0.6733, 0.6733, 0.9602), (0.8485, -0.4323, 0.9602), (0.4323, -0.8485, 0.9602), (-0.149, -0.9405, 0.9602), (-0.6733, -0.6733, 0.9602), (-0.9405, -0.149, 0.9602), (-0.8485, 0.4323, 0.9602), (-0.4323, 0.8485, 0.9602), (0.149, 0.9405, 0.9602), (0.6349, 0.6349, 0.4474), (0.3887, 0.7628, 0.5622), (0.1405, 0.8869, 0.4474), (-0.1339, 0.8456, 0.5622), (-0.4077, 0.8001, 0.4474), (-0.6054, 0.6054, 0.5622), (-0.8001, 0.4077, 0.4474), (-0.8456, 0.1339, 0.5622), (-0.8869, -0.1405, 0.4474), (-0.7628, -0.3887, 0.5622), (-0.6349, -0.6349, 0.4474), (-0.3887, -0.7628, 0.5622), (-0.1405, -0.8869, 0.4474), (0.1339, -0.8456, 0.5622), (0.4077, -0.8001, 0.4474), (0.6054, -0.6054, 0.5622), (0.8001, -0.4077, 0.4474), (0.8456, -0.1339, 0.5622), (0.8869, 0.1405, 0.4474), (0.7628, 0.3887, 0.5622), (0.8333, 0.132, 0.9064), (0.6882, 0.3506, 1.251), (0.5965, 0.5965, 0.9064), (0.7517, -0.383, 0.9064), (0.7629, -0.1208, 1.251), (0.383, -0.7517, 0.9064), (0.5461, -0.5461, 1.251), (-0.132, -0.8333, 0.9064), (0.1208, -0.7629, 1.251), (-0.5965, -0.5965, 0.9064), (-0.3506, -0.6882, 1.251), (-0.8333, -0.132, 0.9064), (-0.6882, -0.3506, 1.251), (-0.7517, 0.383, 0.9064), (-0.7629, 0.1208, 1.251), (-0.383, 0.7517, 0.9064), (-0.5461, 0.5461, 1.251), (0.132, 0.8333, 0.9064), (-0.1208, 0.7629, 1.251), (0.3506, 0.6882, 1.251), (0.3455, 0.3455, 1.365), (0.4826, 0.07643, 1.365), (0.4353, -0.2218, 1.365), (0.2218, -0.4353, 1.365), (-0.07643, -0.4826, 1.365), (-0.3455, -0.3455, 1.365), (-0.4826, -0.07643, 1.365), (-0.4353, 0.2218, 1.365), (-0.2218, 0.4353, 1.365), (0.07643, 0.4826, 1.365), (0.6637, 0.6637, 0.5756), (0.9271, 0.1468, 0.5756), (0.8364, -0.4262, 0.5756), (0.4262, -0.8364, 0.5756), (-0.1468, -0.9271, 0.5756), (-0.6637, -0.6637, 0.5756), (-0.9271, -0.1468, 0.5756), (-0.8364, 0.4262, 0.5756), (-0.4261, 0.8364, 0.5756), (0.1468, 0.9271, 0.5756), (0.6025, 0.6025, 1.348), (0.8416, 0.1333, 1.348), (0.7592, -0.3868, 1.348), (0.3868, -0.7592, 1.348), (-0.1333, -0.8416, 1.348), (-0.6025, -0.6025, 1.348), (-0.8416, -0.1333, 1.348), (-0.7592, 0.3868, 1.348), (-0.3868, 0.7592, 1.348), (0.1333, 0.8416, 1.348), (3.204e-08, 6.378e-08, 1.495), (0.6061, 0.6061, 0.5622), (0.1341, 0.8467, 0.5622), (-0.3892, 0.7638, 0.5622), (-0.7638, 0.3892, 0.5622), (-0.8467, -0.1341, 0.5622), (-0.6061, -0.6061, 0.5622), (-0.1341, -0.8467, 0.5622), (0.3892, -0.7638, 0.5622), (0.7638, -0.3892, 0.5622), (0.8467, 0.1341, 0.5622), (0.7456, 0.1181, 1.251), (0.5338, 0.5338, 1.251), (0.6726, -0.3427, 1.251), (0.3427, -0.6726, 1.251), (-0.1181, -0.7456, 1.251), (-0.5338, -0.5338, 1.251), (-0.7456, -0.1181, 1.251), (-0.6726, 0.3427, 1.251), (-0.3427, 0.6726, 1.251), (0.1181, 0.7456, 1.251), (2.217e-08, 2.159e-09, 1.365)], [], [(0, 51, 160, 53), (0, 53, 151, 52), (0, 52, 150, 51), (1, 53, 160, 56), (1, 56, 152, 55), (1, 55, 151, 53), (2, 56, 160, 59), (2, 59, 153, 58), (2, 58, 152, 56), (3, 59, 160, 62), (3, 62, 154, 61), (3, 61, 153, 59), (4, 62, 160, 65), (4, 65, 155, 64), (4, 64, 154, 62), (5, 65, 160, 68), (5, 68, 156, 67), (5, 67, 155, 65), (6, 68, 160, 71), (6, 71, 157, 70), (6, 70, 156, 68), (7, 71, 160, 74), (7, 74, 158, 73), (7, 73, 157, 71), (8, 74, 160, 77), (8, 77, 159, 76), (8, 76, 158, 74), (9, 77, 160, 51), (9, 51, 150, 79), (9, 79, 159, 77), (10, 50, 140, 81), (10, 81, 150, 52), (10, 52, 151, 80), (10, 80, 141, 50), (11, 54, 141, 80), (11, 80, 151, 55), (11, 55, 152, 82), (11, 82, 142, 54), (12, 57, 142, 82), (12, 82, 152, 58), (12, 58, 153, 83), (12, 83, 143, 57), (13, 60, 143, 83), (13, 83, 153, 61), (13, 61, 154, 84), (13, 84, 144, 60), (14, 63, 144, 84), (14, 84, 154, 64), (14, 64, 155, 85), (14, 85, 145, 63), (15, 66, 145, 85), (15, 85, 155, 67), (15, 67, 156, 86), (15, 86, 146, 66), (16, 69, 146, 86), (16, 86, 156, 70), (16, 70, 157, 87), (16, 87, 147, 69), (17, 72, 147, 87), (17, 87, 157, 73), (17, 73, 158, 88), (17, 88, 148, 72), (18, 75, 148, 88), (18, 88, 158, 76), (18, 76, 159, 89), (18, 89, 149, 75), (19, 79, 150, 81), (19, 81, 140, 78), (19, 78, 149, 89), (19, 89, 159, 79), (20, 92, 149, 78), (20, 78, 140, 90), (20, 90, 161, 91), (20, 91, 162, 92), (21, 94, 148, 75), (21, 75, 149, 92), (21, 92, 162, 93), (21, 93, 163, 94), (22, 96, 147, 72), (22, 72, 148, 94), (22, 94, 163, 95), (22, 95, 164, 96), (23, 98, 146, 69), (23, 69, 147, 96), (23, 96, 164, 97), (23, 97, 165, 98), (24, 100, 145, 66), (24, 66, 146, 98), (24, 98, 165, 99), (24, 99, 166, 100), (25, 102, 144, 63), (25, 63, 145, 100), (25, 100, 166, 101), (25, 101, 167, 102), (26, 104, 143, 60), (26, 60, 144, 102), (26, 102, 167, 103), (26, 103, 168, 104), (27, 106, 142, 57), (27, 57, 143, 104), (27, 104, 168, 105), (27, 105, 169, 106), (28, 108, 141, 54), (28, 54, 142, 106), (28, 106, 169, 107), (28, 107, 170, 108), (29, 90, 140, 50), (29, 50, 141, 108), (29, 108, 170, 109), (29, 109, 161, 90), (30, 112, 161, 109), (30, 109, 170, 110), (30, 110, 171, 111), (30, 111, 172, 112), (31, 110, 170, 107), (31, 107, 169, 113), (31, 113, 173, 114), (31, 114, 171, 110), (32, 113, 169, 105), (32, 105, 168, 115), (32, 115, 174, 116), (32, 116, 173, 113), (33, 115, 168, 103), (33, 103, 167, 117), (33, 117, 175, 118), (33, 118, 174, 115), (34, 117, 167, 101), (34, 101, 166, 119), (34, 119, 176, 120), (34, 120, 175, 117), (35, 119, 166, 99), (35, 99, 165, 121), (35, 121, 177, 122), (35, 122, 176, 119), (36, 121, 165, 97), (36, 97, 164, 123), (36, 123, 178, 124), (36, 124, 177, 121), (37, 123, 164, 95), (37, 95, 163, 125), (37, 125, 179, 126), (37, 126, 178, 123), (38, 125, 163, 93), (38, 93, 162, 127), (38, 127, 180, 128), (38, 128, 179, 125), (39, 127, 162, 91), (39, 91, 161, 112), (39, 112, 172, 129), (39, 129, 180, 127), (40, 131, 181, 130), (40, 130, 172, 111), (40, 111, 171, 131), (41, 132, 181, 131), (41, 131, 171, 114), (41, 114, 173, 132), (42, 133, 181, 132), (42, 132, 173, 116), (42, 116, 174, 133), (43, 134, 181, 133), (43, 133, 174, 118), (43, 118, 175, 134), (44, 135, 181, 134), (44, 134, 175, 120), (44, 120, 176, 135), (45, 136, 181, 135), (45, 135, 176, 122), (45, 122, 177, 136), (46, 137, 181, 136), (46, 136, 177, 124), (46, 124, 178, 137), (47, 138, 181, 137), (47, 137, 178, 126), (47, 126, 179, 138), (48, 139, 181, 138), (48, 138, 179, 128), (48, 128, 180, 139), (49, 139, 180, 129), (49, 129, 172, 130), (49, 130, 181, 139)])
me_cylinder.polygons.foreach_set('use_smooth', [True] * 180)
me_cylinder.materials.append(mat_alloy)
me_cylinder.materials.append(mat_alloy_002)
me_cylinder.use_remesh_preserve_volume = False
me_cylinder.use_remesh_preserve_attributes = False
me_cylinder.use_mirror_vertex_groups = False
me_cylinder.update()

# ---- objects
ob_lamp_002 = bpy.data.objects.new('Lamp.002', light_spot_002)
ob_cylinder_005 = bpy.data.objects.new('Cylinder.005', me_cylinder_006)
ob_cone_003 = bpy.data.objects.new('Cone.003', me_cone)
ob_cone_002 = bpy.data.objects.new('Cone.002', me_cone)
ob_cone_001 = bpy.data.objects.new('Cone.001', me_cone)
ob_cone = bpy.data.objects.new('Cone', me_cone)
ob_cylinder_008 = bpy.data.objects.new('Cylinder.008', me_cylinder_004)
ob_cylinder_007 = bpy.data.objects.new('Cylinder.007', me_cylinder_004)
ob_cylinder_006 = bpy.data.objects.new('Cylinder.006', me_cylinder_004)
ob_cylinder_003 = bpy.data.objects.new('Cylinder.003', me_cylinder_003)
ob_cube = bpy.data.objects.new('Cube', me_cube)
ob_cylinder_002 = bpy.data.objects.new('Cylinder.002', me_cylinder_002)
ob_cylinder_001 = bpy.data.objects.new('Cylinder.001', me_cylinder_001)
ob_lamp_001 = bpy.data.objects.new('Lamp.001', light_spot_001)
ob_cylinder = bpy.data.objects.new('Cylinder', me_cylinder)
ob_lamp = bpy.data.objects.new('Lamp', light_spot)
ob_camera = bpy.data.objects.new('Camera', cam_camera)

# ---- transforms, parenting, visibility, modifiers, constraints
ob_lamp_002.location = (-8.807, 10.72, 1.472)
ob_lamp_002.rotation_euler = (3.652, 1.541, 5.196)
ob_lamp_002.scale = (0.3775, 0.3775, 0.3775)
ob_lamp_002.lock_rotations_4d = False
ob_lamp_002.empty_display_type = 'ARROWS'
ob_lamp_002.color = (0.0, 0.0, 0.0, 0.0)
ob_lamp_002.lineart.crease_threshold = 0.0
ob_cylinder_005.location = (3.027, -0.1857, 8.465)
ob_cylinder_005.scale = (-5.841, -5.841, -5.841)
ob_cylinder_005.lock_rotations_4d = False
ob_cylinder_005.empty_display_type = 'ARROWS'
ob_cylinder_005.lineart.crease_threshold = 0.0
ob_cone_003.location = (0.3618, 3.019, 1.084)
ob_cone_003.lock_rotations_4d = False
ob_cone_003.empty_display_type = 'ARROWS'
ob_cone_003.lineart.crease_threshold = 0.0
ob_cone_002.location = (5.241, 2.874, 1.058)
ob_cone_002.lock_rotations_4d = False
ob_cone_002.empty_display_type = 'ARROWS'
ob_cone_002.lineart.crease_threshold = 0.0
ob_cone_001.location = (5.307, -3.287, 1.004)
ob_cone_001.lock_rotations_4d = False
ob_cone_001.empty_display_type = 'ARROWS'
ob_cone_001.lineart.crease_threshold = 0.0
ob_cone.location = (0.2601, -3.29, 1.004)
ob_cone.lock_rotations_4d = False
ob_cone.empty_display_type = 'ARROWS'
ob_cone.lineart.crease_threshold = 0.0
ob_cylinder_008.location = (-5.446, 0.4713, 5.843)
ob_cylinder_008.rotation_euler = (0.9486, 0.05983, 0.05323)
ob_cylinder_008.lock_rotations_4d = False
ob_cylinder_008.empty_display_type = 'ARROWS'
ob_cylinder_008.lineart.crease_threshold = 0.0
ob_cylinder_007.location = (-4.418, 0.5084, 5.843)
ob_cylinder_007.rotation_euler = (0.9486, 0.05983, -0.01159)
ob_cylinder_007.lock_rotations_4d = False
ob_cylinder_007.empty_display_type = 'ARROWS'
ob_cylinder_007.lineart.crease_threshold = 0.0
ob_cylinder_006.location = (-3.368, 0.8054, 5.618)
ob_cylinder_006.rotation_euler = (0.9486, 0.05983, -0.07805)
ob_cylinder_006.lock_rotations_4d = False
ob_cylinder_006.empty_display_type = 'ARROWS'
ob_cylinder_006.lineart.crease_threshold = 0.0
ob_cylinder_003.location = (-2.231, -2.213, 7.154)
ob_cylinder_003.rotation_euler = (0.0001054, 2.536, 0.003694)
ob_cylinder_003.lock_rotations_4d = False
ob_cylinder_003.empty_display_type = 'ARROWS'
ob_cylinder_003.lineart.crease_threshold = 0.0
ob_cube.location = (-4.33, 1.428, 1.869)
ob_cube.scale = (1.755, 1.755, 1.755)
ob_cube.lock_rotations_4d = False
ob_cube.empty_display_type = 'ARROWS'
ob_cube.lineart.crease_threshold = 0.0
ob_cylinder_002.location = (-4.563, -2.322, 2.149)
ob_cylinder_002.scale = (2.013, 2.013, 2.013)
ob_cylinder_002.lock_rotations_4d = False
ob_cylinder_002.empty_display_type = 'ARROWS'
ob_cylinder_002.lineart.crease_threshold = 0.0
ob_cylinder_001.location = (-4.563, -2.322, 2.149)
ob_cylinder_001.scale = (2.013, 2.013, 2.013)
ob_cylinder_001.lock_rotations_4d = False
ob_cylinder_001.empty_display_type = 'ARROWS'
ob_cylinder_001.lineart.crease_threshold = 0.0
ob_lamp_001.location = (-7.734, 14.74, 13.13)
ob_lamp_001.rotation_euler = (0.6503, 0.05522, 1.866)
ob_lamp_001.lock_rotations_4d = False
ob_lamp_001.empty_display_type = 'ARROWS'
ob_lamp_001.color = (0.0, 0.0, 0.0, 0.0)
ob_lamp_001.lineart.crease_threshold = 0.0
ob_cylinder.location = (2.99, -0.1857, 8.845)
ob_cylinder.scale = (-5.841, -5.841, -5.841)
ob_cylinder.lock_rotations_4d = False
ob_cylinder.empty_display_type = 'ARROWS'
ob_cylinder.lineart.crease_threshold = 0.0
ob_lamp.location = (1.927, 1.005, 13.13)
ob_lamp.rotation_euler = (0.6503, 0.05522, 1.866)
ob_lamp.lock_rotations_4d = False
ob_lamp.empty_display_type = 'ARROWS'
ob_lamp.color = (0.0, 0.0, 0.0, 0.0)
ob_lamp.lineart.crease_threshold = 0.0
ob_camera.location = (11.1, 19.91, 14.51)
ob_camera.rotation_euler = (1.109, 0.01082, 2.479)
ob_camera.lock_rotations_4d = False
ob_camera.empty_display_type = 'ARROWS'
ob_camera.color = (0.0, 0.0, 0.0, 0.0)
ob_camera.display_type = 'WIRE'
ob_camera.lineart.crease_threshold = 0.0

# ---- collection membership
col_collection_1.objects.link(ob_lamp_002)
col_collection_1.objects.link(ob_cylinder_005)
col_collection_1.objects.link(ob_cone_003)
col_collection_1.objects.link(ob_cone_002)
col_collection_1.objects.link(ob_cone_001)
col_collection_1.objects.link(ob_cone)
col_collection_1.objects.link(ob_cylinder_008)
col_collection_1.objects.link(ob_cylinder_007)
col_collection_1.objects.link(ob_cylinder_006)
col_collection_1.objects.link(ob_cylinder_003)
col_collection_1.objects.link(ob_cube)
col_collection_1.objects.link(ob_cylinder_002)
col_collection_1.objects.link(ob_cylinder_001)
col_collection_1.objects.link(ob_lamp_001)
col_collection_1.objects.link(ob_cylinder)
col_collection_1.objects.link(ob_lamp)
col_collection_1.objects.link(ob_camera)

# ---- scene / render settings (as saved in the file)
scene.camera = ob_camera
scene.frame_start = 1; scene.frame_end = 250; scene.frame_set(44)
scene.render.engine = 'BLENDER_EEVEE_NEXT'
scene.render.image_settings.file_format = 'JPEG'
scene.render.image_settings.color_mode = 'RGB'
scene.render.image_settings.compression = 90
scene.render.resolution_x = 800
scene.render.resolution_y = 600
scene.render.pixel_aspect_x = 100.0
scene.render.pixel_aspect_y = 100.0
scene.render.fps = 25
scene.render.dither_intensity = 0.0
scene.render.use_compositing = False
scene.render.use_sequencer = False
scene.render.bake_margin = 2
scene.render.bake_bias = 0.0
scene.render.use_stamp_time = False
scene.render.use_stamp_date = False
scene.render.use_stamp_frame = False
scene.render.use_stamp_camera = False
scene.render.use_stamp_scene = False
scene.render.use_stamp_filename = False
scene.render.use_stamp_render_time = False
scene.render.stamp_font_size = 0
scene.cycles.use_denoising = False
scene.cycles.samples = 10
scene.cycles.sampling_pattern = 'TABULATED_SOBOL'
scene.cycles.light_sampling_threshold = 0.0
scene.cycles.use_adaptive_sampling = False
scene.cycles.use_light_tree = False
scene.cycles.blur_glossy = 0.0
scene.cycles.volume_bounces = 1
scene.cycles.pixel_filter_type = 'GAUSSIAN'
scene.cycles.sample_clamp_indirect = 0.0
scene.view_settings.view_transform = 'Raw'
bpy.context.view_layer.update()
